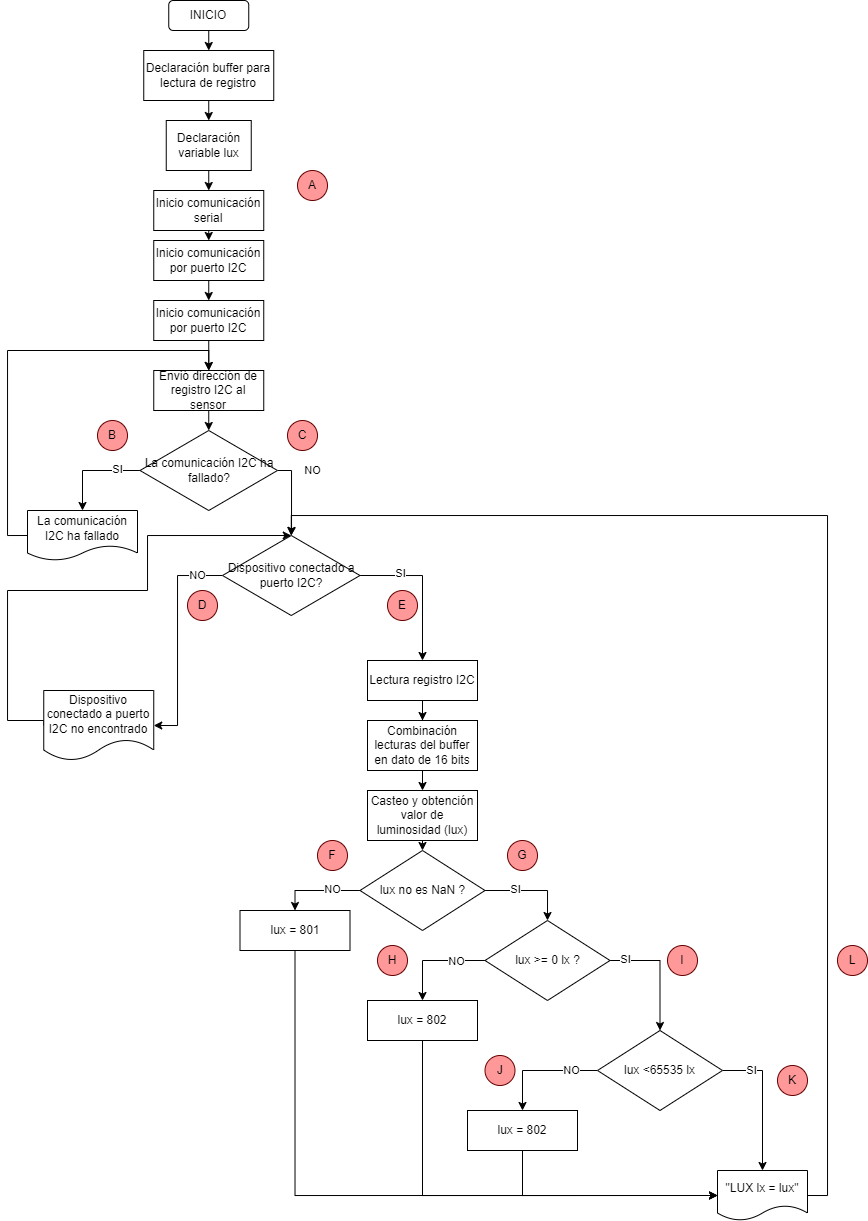

The diagram above was exported from draw.io. Its source (the exported page's mxGraphModel, read from the mxfile embedded in the PNG):
<mxGraphModel dx="819" dy="422" grid="1" gridSize="10" guides="1" tooltips="1" connect="1" arrows="1" fold="1" page="1" pageScale="1" pageWidth="827" pageHeight="1169" math="0" shadow="0">
  <root>
    <mxCell id="WIyWlLk6GJQsqaUBKTNV-0" />
    <mxCell id="WIyWlLk6GJQsqaUBKTNV-1" parent="WIyWlLk6GJQsqaUBKTNV-0" />
    <mxCell id="VckFTisfy9fDHq2m3aoV-31" style="edgeStyle=orthogonalEdgeStyle;rounded=0;orthogonalLoop=1;jettySize=auto;html=1;exitX=0.5;exitY=1;exitDx=0;exitDy=0;entryX=0.5;entryY=0;entryDx=0;entryDy=0;" parent="WIyWlLk6GJQsqaUBKTNV-1" source="VckFTisfy9fDHq2m3aoV-0" target="VckFTisfy9fDHq2m3aoV-2" edge="1">
      <mxGeometry relative="1" as="geometry" />
    </mxCell>
    <mxCell id="VckFTisfy9fDHq2m3aoV-0" value="INICIO" style="rounded=1;whiteSpace=wrap;html=1;" parent="WIyWlLk6GJQsqaUBKTNV-1" vertex="1">
      <mxGeometry x="231.25" y="50" width="80" height="30" as="geometry" />
    </mxCell>
    <mxCell id="VckFTisfy9fDHq2m3aoV-32" style="edgeStyle=orthogonalEdgeStyle;rounded=0;orthogonalLoop=1;jettySize=auto;html=1;exitX=0.5;exitY=1;exitDx=0;exitDy=0;entryX=0.5;entryY=0;entryDx=0;entryDy=0;" parent="WIyWlLk6GJQsqaUBKTNV-1" source="VckFTisfy9fDHq2m3aoV-2" target="VckFTisfy9fDHq2m3aoV-3" edge="1">
      <mxGeometry relative="1" as="geometry" />
    </mxCell>
    <mxCell id="VckFTisfy9fDHq2m3aoV-2" value="Declaración buffer para lectura de registro" style="rounded=0;whiteSpace=wrap;html=1;" parent="WIyWlLk6GJQsqaUBKTNV-1" vertex="1">
      <mxGeometry x="206.25" y="100" width="130" height="50" as="geometry" />
    </mxCell>
    <mxCell id="VckFTisfy9fDHq2m3aoV-33" style="edgeStyle=orthogonalEdgeStyle;rounded=0;orthogonalLoop=1;jettySize=auto;html=1;exitX=0.5;exitY=1;exitDx=0;exitDy=0;entryX=0.5;entryY=0;entryDx=0;entryDy=0;" parent="WIyWlLk6GJQsqaUBKTNV-1" source="VckFTisfy9fDHq2m3aoV-3" target="VckFTisfy9fDHq2m3aoV-4" edge="1">
      <mxGeometry relative="1" as="geometry" />
    </mxCell>
    <mxCell id="VckFTisfy9fDHq2m3aoV-3" value="Declaración variable lux" style="rounded=0;whiteSpace=wrap;html=1;" parent="WIyWlLk6GJQsqaUBKTNV-1" vertex="1">
      <mxGeometry x="228.75" y="170" width="85" height="50" as="geometry" />
    </mxCell>
    <mxCell id="VckFTisfy9fDHq2m3aoV-34" style="edgeStyle=orthogonalEdgeStyle;rounded=0;orthogonalLoop=1;jettySize=auto;html=1;exitX=0.5;exitY=1;exitDx=0;exitDy=0;entryX=0.5;entryY=0;entryDx=0;entryDy=0;" parent="WIyWlLk6GJQsqaUBKTNV-1" source="VckFTisfy9fDHq2m3aoV-4" target="VckFTisfy9fDHq2m3aoV-5" edge="1">
      <mxGeometry relative="1" as="geometry" />
    </mxCell>
    <mxCell id="VckFTisfy9fDHq2m3aoV-4" value="Inicio comunicación serial" style="rounded=0;whiteSpace=wrap;html=1;" parent="WIyWlLk6GJQsqaUBKTNV-1" vertex="1">
      <mxGeometry x="216.25" y="240" width="110" height="40" as="geometry" />
    </mxCell>
    <mxCell id="VckFTisfy9fDHq2m3aoV-35" style="edgeStyle=orthogonalEdgeStyle;rounded=0;orthogonalLoop=1;jettySize=auto;html=1;exitX=0.5;exitY=1;exitDx=0;exitDy=0;entryX=0.5;entryY=0;entryDx=0;entryDy=0;" parent="WIyWlLk6GJQsqaUBKTNV-1" source="VckFTisfy9fDHq2m3aoV-5" target="VckFTisfy9fDHq2m3aoV-6" edge="1">
      <mxGeometry relative="1" as="geometry" />
    </mxCell>
    <mxCell id="VckFTisfy9fDHq2m3aoV-5" value="Inicio comunicación por puerto I2C" style="rounded=0;whiteSpace=wrap;html=1;" parent="WIyWlLk6GJQsqaUBKTNV-1" vertex="1">
      <mxGeometry x="216.25" y="290" width="110" height="40" as="geometry" />
    </mxCell>
    <mxCell id="VckFTisfy9fDHq2m3aoV-36" style="edgeStyle=orthogonalEdgeStyle;rounded=0;orthogonalLoop=1;jettySize=auto;html=1;exitX=0.5;exitY=1;exitDx=0;exitDy=0;entryX=0.5;entryY=0;entryDx=0;entryDy=0;" parent="WIyWlLk6GJQsqaUBKTNV-1" source="VckFTisfy9fDHq2m3aoV-6" target="VckFTisfy9fDHq2m3aoV-8" edge="1">
      <mxGeometry relative="1" as="geometry" />
    </mxCell>
    <mxCell id="VckFTisfy9fDHq2m3aoV-6" value="Inicio comunicación por puerto I2C" style="rounded=0;whiteSpace=wrap;html=1;" parent="WIyWlLk6GJQsqaUBKTNV-1" vertex="1">
      <mxGeometry x="216.25" y="350" width="110" height="40" as="geometry" />
    </mxCell>
    <mxCell id="VckFTisfy9fDHq2m3aoV-38" style="edgeStyle=orthogonalEdgeStyle;rounded=0;orthogonalLoop=1;jettySize=auto;html=1;exitX=0.5;exitY=1;exitDx=0;exitDy=0;entryX=0.5;entryY=0;entryDx=0;entryDy=0;" parent="WIyWlLk6GJQsqaUBKTNV-1" source="VckFTisfy9fDHq2m3aoV-8" target="VckFTisfy9fDHq2m3aoV-9" edge="1">
      <mxGeometry relative="1" as="geometry" />
    </mxCell>
    <mxCell id="VckFTisfy9fDHq2m3aoV-8" value="Envió dirección de registro I2C al sensor" style="rounded=0;whiteSpace=wrap;html=1;" parent="WIyWlLk6GJQsqaUBKTNV-1" vertex="1">
      <mxGeometry x="216.25" y="420" width="110" height="40" as="geometry" />
    </mxCell>
    <mxCell id="VckFTisfy9fDHq2m3aoV-11" style="edgeStyle=orthogonalEdgeStyle;rounded=0;orthogonalLoop=1;jettySize=auto;html=1;exitX=0;exitY=0.5;exitDx=0;exitDy=0;entryX=0.5;entryY=0;entryDx=0;entryDy=0;" parent="WIyWlLk6GJQsqaUBKTNV-1" source="VckFTisfy9fDHq2m3aoV-9" target="VckFTisfy9fDHq2m3aoV-10" edge="1">
      <mxGeometry relative="1" as="geometry" />
    </mxCell>
    <mxCell id="VckFTisfy9fDHq2m3aoV-14" value="SI" style="edgeLabel;html=1;align=center;verticalAlign=middle;resizable=0;points=[];" parent="VckFTisfy9fDHq2m3aoV-11" vertex="1" connectable="0">
      <mxGeometry x="-0.5256" y="-1" relative="1" as="geometry">
        <mxPoint as="offset" />
      </mxGeometry>
    </mxCell>
    <mxCell id="bk_93q1UPhP2d-u7byOB-6" style="edgeStyle=orthogonalEdgeStyle;rounded=0;orthogonalLoop=1;jettySize=auto;html=1;exitX=1;exitY=0.5;exitDx=0;exitDy=0;entryX=0.5;entryY=0;entryDx=0;entryDy=0;" edge="1" parent="WIyWlLk6GJQsqaUBKTNV-1" source="VckFTisfy9fDHq2m3aoV-9" target="bk_93q1UPhP2d-u7byOB-3">
      <mxGeometry relative="1" as="geometry">
        <Array as="points">
          <mxPoint x="354" y="520" />
          <mxPoint x="354" y="580" />
        </Array>
      </mxGeometry>
    </mxCell>
    <mxCell id="bk_93q1UPhP2d-u7byOB-7" value="NO" style="edgeLabel;html=1;align=center;verticalAlign=middle;resizable=0;points=[];" vertex="1" connectable="0" parent="bk_93q1UPhP2d-u7byOB-6">
      <mxGeometry x="-0.8076" relative="1" as="geometry">
        <mxPoint x="27" as="offset" />
      </mxGeometry>
    </mxCell>
    <mxCell id="VckFTisfy9fDHq2m3aoV-9" value="La comunicación I2C ha fallado?" style="rhombus;whiteSpace=wrap;html=1;" parent="WIyWlLk6GJQsqaUBKTNV-1" vertex="1">
      <mxGeometry x="202.5" y="480" width="137.5" height="80" as="geometry" />
    </mxCell>
    <mxCell id="VckFTisfy9fDHq2m3aoV-63" style="edgeStyle=orthogonalEdgeStyle;rounded=0;orthogonalLoop=1;jettySize=auto;html=1;exitX=0;exitY=0.5;exitDx=0;exitDy=0;entryX=0.5;entryY=0;entryDx=0;entryDy=0;" parent="WIyWlLk6GJQsqaUBKTNV-1" source="VckFTisfy9fDHq2m3aoV-10" target="VckFTisfy9fDHq2m3aoV-8" edge="1">
      <mxGeometry relative="1" as="geometry">
        <Array as="points">
          <mxPoint x="70" y="585" />
          <mxPoint x="70" y="400" />
          <mxPoint x="271" y="400" />
        </Array>
      </mxGeometry>
    </mxCell>
    <mxCell id="VckFTisfy9fDHq2m3aoV-10" value="La comunicación I2C ha fallado" style="shape=document;whiteSpace=wrap;html=1;boundedLbl=1;" parent="WIyWlLk6GJQsqaUBKTNV-1" vertex="1">
      <mxGeometry x="90" y="560" width="110" height="50" as="geometry" />
    </mxCell>
    <mxCell id="VckFTisfy9fDHq2m3aoV-39" style="edgeStyle=orthogonalEdgeStyle;rounded=0;orthogonalLoop=1;jettySize=auto;html=1;exitX=0.5;exitY=1;exitDx=0;exitDy=0;" parent="WIyWlLk6GJQsqaUBKTNV-1" source="VckFTisfy9fDHq2m3aoV-16" target="VckFTisfy9fDHq2m3aoV-19" edge="1">
      <mxGeometry relative="1" as="geometry" />
    </mxCell>
    <mxCell id="VckFTisfy9fDHq2m3aoV-16" value="Lectura registro I2C" style="rounded=0;whiteSpace=wrap;html=1;" parent="WIyWlLk6GJQsqaUBKTNV-1" vertex="1">
      <mxGeometry x="430" y="710" width="110" height="40" as="geometry" />
    </mxCell>
    <mxCell id="VckFTisfy9fDHq2m3aoV-40" style="edgeStyle=orthogonalEdgeStyle;rounded=0;orthogonalLoop=1;jettySize=auto;html=1;exitX=0.5;exitY=1;exitDx=0;exitDy=0;entryX=0.5;entryY=0;entryDx=0;entryDy=0;" parent="WIyWlLk6GJQsqaUBKTNV-1" source="VckFTisfy9fDHq2m3aoV-19" target="VckFTisfy9fDHq2m3aoV-20" edge="1">
      <mxGeometry relative="1" as="geometry" />
    </mxCell>
    <mxCell id="VckFTisfy9fDHq2m3aoV-19" value="Combinación lecturas del buffer en dato de 16 bits" style="rounded=0;whiteSpace=wrap;html=1;" parent="WIyWlLk6GJQsqaUBKTNV-1" vertex="1">
      <mxGeometry x="430" y="770" width="110" height="50" as="geometry" />
    </mxCell>
    <mxCell id="VckFTisfy9fDHq2m3aoV-41" style="edgeStyle=orthogonalEdgeStyle;rounded=0;orthogonalLoop=1;jettySize=auto;html=1;exitX=0.5;exitY=1;exitDx=0;exitDy=0;entryX=0.5;entryY=0;entryDx=0;entryDy=0;" parent="WIyWlLk6GJQsqaUBKTNV-1" source="VckFTisfy9fDHq2m3aoV-20" target="VckFTisfy9fDHq2m3aoV-21" edge="1">
      <mxGeometry relative="1" as="geometry" />
    </mxCell>
    <mxCell id="VckFTisfy9fDHq2m3aoV-20" value="Casteo y obtención valor de luminosidad (lux)" style="rounded=0;whiteSpace=wrap;html=1;" parent="WIyWlLk6GJQsqaUBKTNV-1" vertex="1">
      <mxGeometry x="430" y="840" width="110" height="50" as="geometry" />
    </mxCell>
    <mxCell id="VckFTisfy9fDHq2m3aoV-42" style="edgeStyle=orthogonalEdgeStyle;rounded=0;orthogonalLoop=1;jettySize=auto;html=1;exitX=0;exitY=0.5;exitDx=0;exitDy=0;entryX=0.5;entryY=0;entryDx=0;entryDy=0;" parent="WIyWlLk6GJQsqaUBKTNV-1" source="VckFTisfy9fDHq2m3aoV-21" target="VckFTisfy9fDHq2m3aoV-25" edge="1">
      <mxGeometry relative="1" as="geometry" />
    </mxCell>
    <mxCell id="VckFTisfy9fDHq2m3aoV-53" value="NO" style="edgeLabel;html=1;align=center;verticalAlign=middle;resizable=0;points=[];" parent="VckFTisfy9fDHq2m3aoV-42" vertex="1" connectable="0">
      <mxGeometry x="-0.3517" y="-1" relative="1" as="geometry">
        <mxPoint as="offset" />
      </mxGeometry>
    </mxCell>
    <mxCell id="VckFTisfy9fDHq2m3aoV-43" style="edgeStyle=orthogonalEdgeStyle;rounded=0;orthogonalLoop=1;jettySize=auto;html=1;exitX=1;exitY=0.5;exitDx=0;exitDy=0;entryX=0.5;entryY=0;entryDx=0;entryDy=0;" parent="WIyWlLk6GJQsqaUBKTNV-1" source="VckFTisfy9fDHq2m3aoV-21" target="VckFTisfy9fDHq2m3aoV-26" edge="1">
      <mxGeometry relative="1" as="geometry" />
    </mxCell>
    <mxCell id="VckFTisfy9fDHq2m3aoV-54" value="SI" style="edgeLabel;html=1;align=center;verticalAlign=middle;resizable=0;points=[];" parent="VckFTisfy9fDHq2m3aoV-43" vertex="1" connectable="0">
      <mxGeometry x="-0.3463" y="1" relative="1" as="geometry">
        <mxPoint as="offset" />
      </mxGeometry>
    </mxCell>
    <mxCell id="VckFTisfy9fDHq2m3aoV-21" value="lux no es NaN ?" style="rhombus;whiteSpace=wrap;html=1;" parent="WIyWlLk6GJQsqaUBKTNV-1" vertex="1">
      <mxGeometry x="422.5" y="900" width="125" height="80" as="geometry" />
    </mxCell>
    <mxCell id="VckFTisfy9fDHq2m3aoV-59" style="edgeStyle=orthogonalEdgeStyle;rounded=0;orthogonalLoop=1;jettySize=auto;html=1;exitX=0.5;exitY=1;exitDx=0;exitDy=0;entryX=0;entryY=0.5;entryDx=0;entryDy=0;" parent="WIyWlLk6GJQsqaUBKTNV-1" source="VckFTisfy9fDHq2m3aoV-25" target="VckFTisfy9fDHq2m3aoV-30" edge="1">
      <mxGeometry relative="1" as="geometry" />
    </mxCell>
    <mxCell id="VckFTisfy9fDHq2m3aoV-25" value="lux = 801" style="rounded=0;whiteSpace=wrap;html=1;" parent="WIyWlLk6GJQsqaUBKTNV-1" vertex="1">
      <mxGeometry x="302.5" y="960" width="110" height="40" as="geometry" />
    </mxCell>
    <mxCell id="VckFTisfy9fDHq2m3aoV-46" style="edgeStyle=orthogonalEdgeStyle;rounded=0;orthogonalLoop=1;jettySize=auto;html=1;exitX=0;exitY=0.5;exitDx=0;exitDy=0;entryX=0.5;entryY=0;entryDx=0;entryDy=0;" parent="WIyWlLk6GJQsqaUBKTNV-1" source="VckFTisfy9fDHq2m3aoV-26" target="VckFTisfy9fDHq2m3aoV-27" edge="1">
      <mxGeometry relative="1" as="geometry" />
    </mxCell>
    <mxCell id="VckFTisfy9fDHq2m3aoV-56" value="NO" style="edgeLabel;html=1;align=center;verticalAlign=middle;resizable=0;points=[];" parent="VckFTisfy9fDHq2m3aoV-46" vertex="1" connectable="0">
      <mxGeometry x="-0.4453" y="1" relative="1" as="geometry">
        <mxPoint as="offset" />
      </mxGeometry>
    </mxCell>
    <mxCell id="VckFTisfy9fDHq2m3aoV-47" style="edgeStyle=orthogonalEdgeStyle;rounded=0;orthogonalLoop=1;jettySize=auto;html=1;exitX=1;exitY=0.5;exitDx=0;exitDy=0;entryX=0.5;entryY=0;entryDx=0;entryDy=0;" parent="WIyWlLk6GJQsqaUBKTNV-1" source="VckFTisfy9fDHq2m3aoV-26" target="VckFTisfy9fDHq2m3aoV-28" edge="1">
      <mxGeometry relative="1" as="geometry" />
    </mxCell>
    <mxCell id="VckFTisfy9fDHq2m3aoV-55" value="SI" style="edgeLabel;html=1;align=center;verticalAlign=middle;resizable=0;points=[];" parent="VckFTisfy9fDHq2m3aoV-47" vertex="1" connectable="0">
      <mxGeometry x="-0.7437" y="1" relative="1" as="geometry">
        <mxPoint as="offset" />
      </mxGeometry>
    </mxCell>
    <mxCell id="VckFTisfy9fDHq2m3aoV-26" value="lux &amp;gt;= 0 lx ?" style="rhombus;whiteSpace=wrap;html=1;" parent="WIyWlLk6GJQsqaUBKTNV-1" vertex="1">
      <mxGeometry x="547.5" y="970" width="125" height="80" as="geometry" />
    </mxCell>
    <mxCell id="VckFTisfy9fDHq2m3aoV-60" style="edgeStyle=orthogonalEdgeStyle;rounded=0;orthogonalLoop=1;jettySize=auto;html=1;exitX=0.5;exitY=1;exitDx=0;exitDy=0;entryX=0;entryY=0.5;entryDx=0;entryDy=0;" parent="WIyWlLk6GJQsqaUBKTNV-1" source="VckFTisfy9fDHq2m3aoV-27" target="VckFTisfy9fDHq2m3aoV-30" edge="1">
      <mxGeometry relative="1" as="geometry" />
    </mxCell>
    <mxCell id="VckFTisfy9fDHq2m3aoV-27" value="lux = 802" style="rounded=0;whiteSpace=wrap;html=1;" parent="WIyWlLk6GJQsqaUBKTNV-1" vertex="1">
      <mxGeometry x="430" y="1050" width="110" height="40" as="geometry" />
    </mxCell>
    <mxCell id="VckFTisfy9fDHq2m3aoV-48" style="edgeStyle=orthogonalEdgeStyle;rounded=0;orthogonalLoop=1;jettySize=auto;html=1;exitX=0;exitY=0.5;exitDx=0;exitDy=0;entryX=0.5;entryY=0;entryDx=0;entryDy=0;" parent="WIyWlLk6GJQsqaUBKTNV-1" source="VckFTisfy9fDHq2m3aoV-28" target="VckFTisfy9fDHq2m3aoV-29" edge="1">
      <mxGeometry relative="1" as="geometry" />
    </mxCell>
    <mxCell id="VckFTisfy9fDHq2m3aoV-57" value="NO" style="edgeLabel;html=1;align=center;verticalAlign=middle;resizable=0;points=[];" parent="VckFTisfy9fDHq2m3aoV-48" vertex="1" connectable="0">
      <mxGeometry x="-0.5459" relative="1" as="geometry">
        <mxPoint as="offset" />
      </mxGeometry>
    </mxCell>
    <mxCell id="VckFTisfy9fDHq2m3aoV-49" style="edgeStyle=orthogonalEdgeStyle;rounded=0;orthogonalLoop=1;jettySize=auto;html=1;exitX=1;exitY=0.5;exitDx=0;exitDy=0;entryX=0.5;entryY=0;entryDx=0;entryDy=0;" parent="WIyWlLk6GJQsqaUBKTNV-1" source="VckFTisfy9fDHq2m3aoV-28" target="VckFTisfy9fDHq2m3aoV-30" edge="1">
      <mxGeometry relative="1" as="geometry" />
    </mxCell>
    <mxCell id="VckFTisfy9fDHq2m3aoV-58" value="SI" style="edgeLabel;html=1;align=center;verticalAlign=middle;resizable=0;points=[];" parent="VckFTisfy9fDHq2m3aoV-49" vertex="1" connectable="0">
      <mxGeometry x="-0.4574" relative="1" as="geometry">
        <mxPoint x="-9" as="offset" />
      </mxGeometry>
    </mxCell>
    <mxCell id="VckFTisfy9fDHq2m3aoV-28" value="lux &amp;lt;65535 lx" style="rhombus;whiteSpace=wrap;html=1;" parent="WIyWlLk6GJQsqaUBKTNV-1" vertex="1">
      <mxGeometry x="660" y="1080" width="125" height="80" as="geometry" />
    </mxCell>
    <mxCell id="VckFTisfy9fDHq2m3aoV-61" style="edgeStyle=orthogonalEdgeStyle;rounded=0;orthogonalLoop=1;jettySize=auto;html=1;exitX=0.5;exitY=1;exitDx=0;exitDy=0;entryX=0;entryY=0.5;entryDx=0;entryDy=0;" parent="WIyWlLk6GJQsqaUBKTNV-1" source="VckFTisfy9fDHq2m3aoV-29" target="VckFTisfy9fDHq2m3aoV-30" edge="1">
      <mxGeometry relative="1" as="geometry" />
    </mxCell>
    <mxCell id="VckFTisfy9fDHq2m3aoV-29" value="lux = 802" style="rounded=0;whiteSpace=wrap;html=1;" parent="WIyWlLk6GJQsqaUBKTNV-1" vertex="1">
      <mxGeometry x="530" y="1160" width="110" height="40" as="geometry" />
    </mxCell>
    <mxCell id="bk_93q1UPhP2d-u7byOB-25" style="edgeStyle=orthogonalEdgeStyle;rounded=0;orthogonalLoop=1;jettySize=auto;html=1;exitX=1;exitY=0.5;exitDx=0;exitDy=0;entryX=0.5;entryY=0;entryDx=0;entryDy=0;" edge="1" parent="WIyWlLk6GJQsqaUBKTNV-1" source="VckFTisfy9fDHq2m3aoV-30" target="bk_93q1UPhP2d-u7byOB-3">
      <mxGeometry relative="1" as="geometry" />
    </mxCell>
    <mxCell id="VckFTisfy9fDHq2m3aoV-30" value="&quot;LUX lx = lux&quot;" style="shape=document;whiteSpace=wrap;html=1;boundedLbl=1;" parent="WIyWlLk6GJQsqaUBKTNV-1" vertex="1">
      <mxGeometry x="780" y="1220" width="90" height="50" as="geometry" />
    </mxCell>
    <mxCell id="VckFTisfy9fDHq2m3aoV-51" value="A" style="ellipse;whiteSpace=wrap;html=1;aspect=fixed;fillColor=#FF9999;strokeColor=#660000;" parent="WIyWlLk6GJQsqaUBKTNV-1" vertex="1">
      <mxGeometry x="360" y="220" width="30" height="30" as="geometry" />
    </mxCell>
    <mxCell id="VckFTisfy9fDHq2m3aoV-62" value="B" style="ellipse;whiteSpace=wrap;html=1;aspect=fixed;fillColor=#FF9999;strokeColor=#660000;" parent="WIyWlLk6GJQsqaUBKTNV-1" vertex="1">
      <mxGeometry x="160" y="470" width="30" height="30" as="geometry" />
    </mxCell>
    <mxCell id="VckFTisfy9fDHq2m3aoV-64" value="C" style="ellipse;whiteSpace=wrap;html=1;aspect=fixed;fillColor=#FF9999;strokeColor=#660000;" parent="WIyWlLk6GJQsqaUBKTNV-1" vertex="1">
      <mxGeometry x="350" y="470" width="30" height="30" as="geometry" />
    </mxCell>
    <mxCell id="bk_93q1UPhP2d-u7byOB-4" style="edgeStyle=orthogonalEdgeStyle;rounded=0;orthogonalLoop=1;jettySize=auto;html=1;exitX=1;exitY=0.5;exitDx=0;exitDy=0;entryX=0.5;entryY=0;entryDx=0;entryDy=0;" edge="1" parent="WIyWlLk6GJQsqaUBKTNV-1" source="bk_93q1UPhP2d-u7byOB-3" target="VckFTisfy9fDHq2m3aoV-16">
      <mxGeometry relative="1" as="geometry" />
    </mxCell>
    <mxCell id="bk_93q1UPhP2d-u7byOB-15" value="SI" style="edgeLabel;html=1;align=center;verticalAlign=middle;resizable=0;points=[];" vertex="1" connectable="0" parent="bk_93q1UPhP2d-u7byOB-4">
      <mxGeometry x="-0.4463" y="2" relative="1" as="geometry">
        <mxPoint as="offset" />
      </mxGeometry>
    </mxCell>
    <mxCell id="bk_93q1UPhP2d-u7byOB-12" style="edgeStyle=orthogonalEdgeStyle;rounded=0;orthogonalLoop=1;jettySize=auto;html=1;exitX=0;exitY=0.5;exitDx=0;exitDy=0;entryX=1;entryY=0.5;entryDx=0;entryDy=0;" edge="1" parent="WIyWlLk6GJQsqaUBKTNV-1" source="bk_93q1UPhP2d-u7byOB-3" target="bk_93q1UPhP2d-u7byOB-8">
      <mxGeometry relative="1" as="geometry">
        <Array as="points">
          <mxPoint x="240" y="625" />
          <mxPoint x="240" y="775" />
        </Array>
      </mxGeometry>
    </mxCell>
    <mxCell id="bk_93q1UPhP2d-u7byOB-14" value="NO" style="edgeLabel;html=1;align=center;verticalAlign=middle;resizable=0;points=[];" vertex="1" connectable="0" parent="bk_93q1UPhP2d-u7byOB-12">
      <mxGeometry x="-0.8781" y="1" relative="1" as="geometry">
        <mxPoint x="-12" y="-1" as="offset" />
      </mxGeometry>
    </mxCell>
    <mxCell id="bk_93q1UPhP2d-u7byOB-3" value="Dispositivo conectado a puerto I2C?" style="rhombus;whiteSpace=wrap;html=1;" vertex="1" parent="WIyWlLk6GJQsqaUBKTNV-1">
      <mxGeometry x="285" y="585" width="137.5" height="80" as="geometry" />
    </mxCell>
    <mxCell id="bk_93q1UPhP2d-u7byOB-13" style="edgeStyle=orthogonalEdgeStyle;rounded=0;orthogonalLoop=1;jettySize=auto;html=1;exitX=0;exitY=0.5;exitDx=0;exitDy=0;entryX=0.5;entryY=0;entryDx=0;entryDy=0;" edge="1" parent="WIyWlLk6GJQsqaUBKTNV-1" source="bk_93q1UPhP2d-u7byOB-8" target="bk_93q1UPhP2d-u7byOB-3">
      <mxGeometry relative="1" as="geometry">
        <Array as="points">
          <mxPoint x="106" y="770" />
          <mxPoint x="70" y="770" />
          <mxPoint x="70" y="640" />
          <mxPoint x="210" y="640" />
          <mxPoint x="210" y="585" />
        </Array>
      </mxGeometry>
    </mxCell>
    <mxCell id="bk_93q1UPhP2d-u7byOB-8" value="Dispositivo conectado a puerto I2C no encontrado" style="shape=document;whiteSpace=wrap;html=1;boundedLbl=1;" vertex="1" parent="WIyWlLk6GJQsqaUBKTNV-1">
      <mxGeometry x="106.25" y="740" width="110" height="70" as="geometry" />
    </mxCell>
    <mxCell id="bk_93q1UPhP2d-u7byOB-16" value="D" style="ellipse;whiteSpace=wrap;html=1;aspect=fixed;fillColor=#FF9999;strokeColor=#660000;" vertex="1" parent="WIyWlLk6GJQsqaUBKTNV-1">
      <mxGeometry x="250" y="640" width="30" height="30" as="geometry" />
    </mxCell>
    <mxCell id="bk_93q1UPhP2d-u7byOB-17" value="E" style="ellipse;whiteSpace=wrap;html=1;aspect=fixed;fillColor=#FF9999;strokeColor=#660000;" vertex="1" parent="WIyWlLk6GJQsqaUBKTNV-1">
      <mxGeometry x="450" y="640" width="30" height="30" as="geometry" />
    </mxCell>
    <mxCell id="bk_93q1UPhP2d-u7byOB-18" value="F" style="ellipse;whiteSpace=wrap;html=1;aspect=fixed;fillColor=#FF9999;strokeColor=#660000;" vertex="1" parent="WIyWlLk6GJQsqaUBKTNV-1">
      <mxGeometry x="380" y="890" width="30" height="30" as="geometry" />
    </mxCell>
    <mxCell id="bk_93q1UPhP2d-u7byOB-19" value="G" style="ellipse;whiteSpace=wrap;html=1;aspect=fixed;fillColor=#FF9999;strokeColor=#660000;" vertex="1" parent="WIyWlLk6GJQsqaUBKTNV-1">
      <mxGeometry x="570" y="890" width="30" height="30" as="geometry" />
    </mxCell>
    <mxCell id="bk_93q1UPhP2d-u7byOB-20" value="H" style="ellipse;whiteSpace=wrap;html=1;aspect=fixed;fillColor=#FF9999;strokeColor=#660000;" vertex="1" parent="WIyWlLk6GJQsqaUBKTNV-1">
      <mxGeometry x="440" y="995" width="30" height="30" as="geometry" />
    </mxCell>
    <mxCell id="bk_93q1UPhP2d-u7byOB-21" value="I" style="ellipse;whiteSpace=wrap;html=1;aspect=fixed;fillColor=#FF9999;strokeColor=#660000;" vertex="1" parent="WIyWlLk6GJQsqaUBKTNV-1">
      <mxGeometry x="730" y="995" width="30" height="30" as="geometry" />
    </mxCell>
    <mxCell id="bk_93q1UPhP2d-u7byOB-22" value="J" style="ellipse;whiteSpace=wrap;html=1;aspect=fixed;fillColor=#FF9999;strokeColor=#660000;" vertex="1" parent="WIyWlLk6GJQsqaUBKTNV-1">
      <mxGeometry x="547.5" y="1105" width="30" height="30" as="geometry" />
    </mxCell>
    <mxCell id="bk_93q1UPhP2d-u7byOB-23" value="K" style="ellipse;whiteSpace=wrap;html=1;aspect=fixed;fillColor=#FF9999;strokeColor=#660000;" vertex="1" parent="WIyWlLk6GJQsqaUBKTNV-1">
      <mxGeometry x="840" y="1115" width="30" height="30" as="geometry" />
    </mxCell>
    <mxCell id="bk_93q1UPhP2d-u7byOB-26" value="L" style="ellipse;whiteSpace=wrap;html=1;aspect=fixed;fillColor=#FF9999;strokeColor=#660000;" vertex="1" parent="WIyWlLk6GJQsqaUBKTNV-1">
      <mxGeometry x="900" y="995" width="30" height="30" as="geometry" />
    </mxCell>
  </root>
</mxGraphModel>